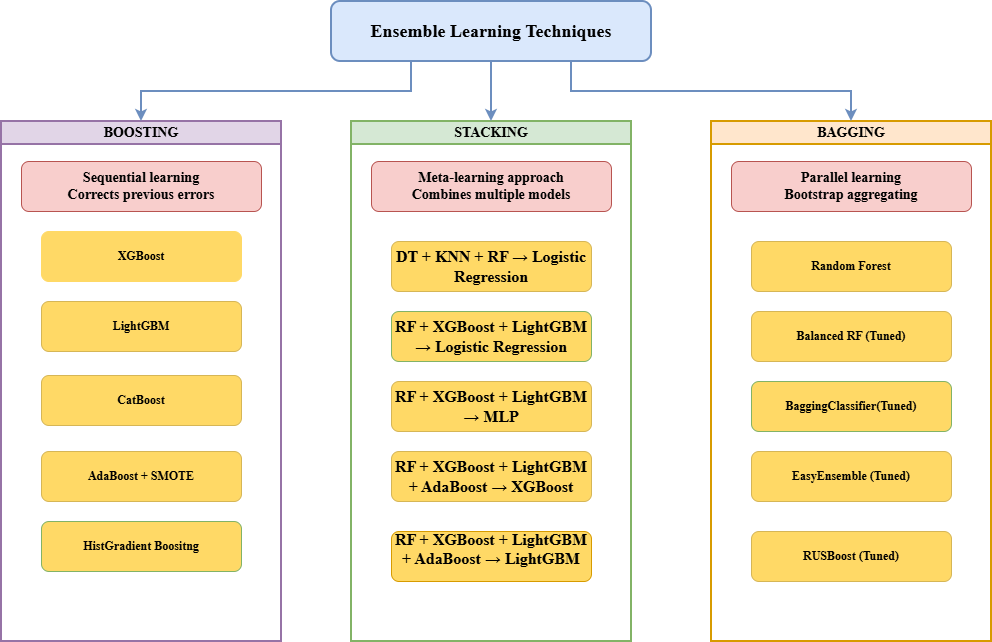

The diagram above was exported from draw.io. Its source (the exported page's mxGraphModel, read from the mxfile embedded in the PNG):
<mxGraphModel dx="1191" dy="694" grid="1" gridSize="10" guides="1" tooltips="1" connect="1" arrows="1" fold="1" page="1" pageScale="1" pageWidth="1169" pageHeight="827" math="0" shadow="0">
  <root>
    <mxCell id="0" />
    <mxCell id="1" parent="0" />
    <mxCell id="title" parent="1" style="rounded=1;whiteSpace=wrap;html=1;fontSize=18;fontStyle=1;fillColor=#dae8fc;strokeColor=#6c8ebf;strokeWidth=2;fontFamily=Times New Roman;" value="Ensemble Learning Techniques" vertex="1">
      <mxGeometry height="60" width="320" x="420" y="40" as="geometry" />
    </mxCell>
    <mxCell id="boosting-container" parent="1" style="swimlane;whiteSpace=wrap;html=1;fontSize=14;fontStyle=1;fillColor=light-dark(#E1D5E7,#97D077);strokeColor=#9673a6;strokeWidth=2;fontFamily=Times New Roman;" value="BOOSTING" vertex="1">
      <mxGeometry height="520" width="280" x="90" y="160" as="geometry" />
    </mxCell>
    <mxCell id="boosting-desc" parent="boosting-container" style="rounded=1;whiteSpace=wrap;html=1;fontSize=11;fillColor=#f8cecc;strokeColor=#b85450;align=center;fontStyle=1;fontFamily=Times New Roman;" value="&lt;font style=&quot;font-size: 14px;&quot;&gt;Sequential learning&lt;br&gt;Corrects previous errors&lt;/font&gt;" vertex="1">
      <mxGeometry height="50" width="240" x="20" y="40" as="geometry" />
    </mxCell>
    <mxCell id="boosting-model1" parent="boosting-container" style="rounded=1;whiteSpace=wrap;html=1;fontSize=12;fillColor=light-dark(#FFD966,#543300);strokeColor=#d6b656;fontStyle=1;fontFamily=Times New Roman;" value="AdaBoost + SMOTE" vertex="1">
      <mxGeometry height="50" width="200" x="40" y="330" as="geometry" />
    </mxCell>
    <mxCell id="boosting-model2" parent="boosting-container" style="rounded=1;whiteSpace=wrap;html=1;fontSize=12;fillColor=light-dark(#FFD966,#543300);strokeColor=#d6b656;fontStyle=1;fontFamily=Times New Roman;" value="CatBoost" vertex="1">
      <mxGeometry height="50" width="200" x="40" y="254" as="geometry" />
    </mxCell>
    <mxCell id="boosting-model3" parent="boosting-container" style="rounded=1;whiteSpace=wrap;html=1;fontSize=12;fillColor=light-dark(#FFD966,#543300);strokeColor=light-dark(#FFD966,#543300);fontStyle=1;fontFamily=Times New Roman;" value="XGBoost" vertex="1">
      <mxGeometry height="50" width="200" x="40" y="110" as="geometry" />
    </mxCell>
    <mxCell id="boosting-model4" parent="boosting-container" style="rounded=1;whiteSpace=wrap;html=1;fontSize=12;fillColor=light-dark(#FFD966,#543300);strokeColor=#d6b656;fontStyle=1;fontFamily=Times New Roman;" value="LightGBM" vertex="1">
      <mxGeometry height="50" width="200" x="40" y="180" as="geometry" />
    </mxCell>
    <mxCell id="CCKwY81cx5tFAH4C5WZF-2" parent="boosting-container" style="rounded=1;whiteSpace=wrap;html=1;fontSize=12;fillColor=light-dark(#FFD966,#543300);strokeColor=#82b366;fontStyle=1;fontFamily=Times New Roman;" value="HistGradient Boositng" vertex="1">
      <mxGeometry height="50" width="200" x="40" y="400" as="geometry" />
    </mxCell>
    <mxCell id="stacking-container" parent="1" style="swimlane;whiteSpace=wrap;html=1;fontSize=14;fontStyle=1;fillColor=#d5e8d4;strokeColor=#82b366;strokeWidth=2;fontFamily=Times New Roman;" value="STACKING" vertex="1">
      <mxGeometry height="520" width="280" x="440" y="160" as="geometry" />
    </mxCell>
    <mxCell id="stacking-desc" parent="stacking-container" style="rounded=1;whiteSpace=wrap;html=1;fontSize=11;fillColor=#f8cecc;strokeColor=#b85450;align=center;fontStyle=1;fontFamily=Times New Roman;" value="&lt;font style=&quot;font-size: 14px;&quot;&gt;Meta-learning approach&lt;br&gt;Combines multiple models&lt;/font&gt;" vertex="1">
      <mxGeometry height="50" width="240" x="20" y="40" as="geometry" />
    </mxCell>
    <mxCell id="stacking-model1" parent="stacking-container" style="rounded=1;whiteSpace=wrap;html=1;fontSize=12;fillColor=light-dark(#FFD966,#543300);strokeColor=#d6b656;fontStyle=1;fontFamily=Times New Roman;" value="&lt;div&gt;&lt;span style=&quot;font-size: 11.9552pt;&quot;&gt;DT + KNN + RF &lt;/span&gt;&lt;span style=&quot;font-size: 11.9552pt; font-style: italic;&quot;&gt;→ &lt;/span&gt;&lt;span style=&quot;font-size: 11.9552pt;&quot;&gt;Logistic Regression&lt;/span&gt;&lt;/div&gt;" vertex="1">
      <mxGeometry height="50" width="200" x="40" y="120" as="geometry" />
    </mxCell>
    <mxCell id="stacking-model2" parent="stacking-container" style="rounded=1;whiteSpace=wrap;html=1;fontSize=12;fillColor=light-dark(#FFD966,#543300);strokeColor=#82b366;fontStyle=1;fontFamily=Times New Roman;" value="&lt;div&gt;&lt;span style=&quot;font-size: 11.9552pt;&quot;&gt;RF + XGBoost + LightGBM &lt;/span&gt;&lt;span style=&quot;font-size: 11.9552pt; font-style: italic;&quot;&gt;→ &lt;/span&gt;&lt;span style=&quot;font-size: 11.9552pt;&quot;&gt;Logistic Regression&lt;/span&gt;&lt;/div&gt;" vertex="1">
      <mxGeometry height="50" width="200" x="40" y="190" as="geometry" />
    </mxCell>
    <mxCell id="stacking-model3" parent="stacking-container" style="rounded=1;whiteSpace=wrap;html=1;fontSize=12;fillColor=light-dark(#FFD966,#543300);strokeColor=#d6b656;fontStyle=1;fontFamily=Times New Roman;" value="&lt;br&gt;&lt;br&gt;&lt;div&gt;&lt;span style=&quot;font-size: 11.9552pt; color: rgb(0, 0, 0);&quot;&gt;RF + XGBoost + LightGBM &lt;/span&gt;&lt;span style=&quot;font-size: 11.9552pt; color: rgb(0, 0, 0); font-style: italic;&quot;&gt;→ &lt;/span&gt;&lt;span style=&quot;font-size: 11.9552pt; color: rgb(0, 0, 0);&quot;&gt;MLP&lt;/span&gt;&lt;/div&gt;&lt;br&gt;&lt;div&gt;&lt;br&gt;&lt;/div&gt;" vertex="1">
      <mxGeometry height="50" width="200" x="40" y="260" as="geometry" />
    </mxCell>
    <mxCell id="stacking-meta" parent="stacking-container" style="rounded=1;whiteSpace=wrap;html=1;fontSize=12;fillColor=light-dark(#FFD966,#543300);strokeColor=#d6b656;fontStyle=1;fontFamily=Times New Roman;" value="&lt;div&gt;&lt;span style=&quot;font-size: 11.9552pt;&quot;&gt;RF + XGBoost + LightGBM + AdaBoost &lt;/span&gt;&lt;span style=&quot;font-size: 11.9552pt; font-style: italic;&quot;&gt;→ &lt;/span&gt;&lt;span style=&quot;font-size: 11.9552pt;&quot;&gt;XGBoost&lt;/span&gt;&lt;/div&gt;" vertex="1">
      <mxGeometry height="50" width="200" x="40" y="330" as="geometry" />
    </mxCell>
    <mxCell id="CCKwY81cx5tFAH4C5WZF-1" parent="stacking-container" style="rounded=1;whiteSpace=wrap;html=1;fontSize=12;fillColor=light-dark(#FFD966,#543300);strokeColor=#d79b00;fontStyle=1;fontFamily=Times New Roman;" value="&#10;&#10;&lt;div&gt;&lt;span style=&quot;font-size: 11.9552pt; color: rgb(0, 0, 0);&quot;&gt;RF + XGBoost + LightGBM + AdaBoost &lt;/span&gt;&lt;span style=&quot;font-size: 11.9552pt; color: rgb(0, 0, 0); font-style: italic;&quot;&gt;→ &lt;/span&gt;&lt;span style=&quot;font-size: 11.9552pt; color: rgb(0, 0, 0);&quot;&gt;LightGBM&lt;/span&gt;&lt;/div&gt;&#10;&#10;&#10;" vertex="1">
      <mxGeometry height="50" width="200" x="40" y="410" as="geometry" />
    </mxCell>
    <mxCell id="bagging-container" parent="1" style="swimlane;whiteSpace=wrap;html=1;fontSize=14;fontStyle=1;fillColor=light-dark(#FFE6CC,#97D077);strokeColor=#d79b00;strokeWidth=2;fontFamily=Times New Roman;fillStyle=solid;" value="BAGGING" vertex="1">
      <mxGeometry height="520" width="280" x="800" y="160" as="geometry" />
    </mxCell>
    <mxCell id="bagging-desc" parent="bagging-container" style="rounded=1;whiteSpace=wrap;html=1;fontSize=11;fillColor=#f8cecc;strokeColor=#b85450;align=center;fontStyle=1;fontFamily=Times New Roman;" value="&lt;font style=&quot;font-size: 14px;&quot;&gt;Parallel learning&lt;br&gt;Bootstrap aggregating&lt;/font&gt;" vertex="1">
      <mxGeometry height="50" width="240" x="20" y="40" as="geometry" />
    </mxCell>
    <mxCell id="bagging-model1" parent="bagging-container" style="rounded=1;whiteSpace=wrap;html=1;fontSize=12;fillColor=light-dark(#FFD966,#543300);strokeColor=#d6b656;fontStyle=1;fontFamily=Times New Roman;" value="Random Forest" vertex="1">
      <mxGeometry height="50" width="200" x="40" y="120" as="geometry" />
    </mxCell>
    <mxCell id="bagging-model2" parent="bagging-container" style="rounded=1;whiteSpace=wrap;html=1;fontSize=12;fillColor=light-dark(#FFD966,#543300);strokeColor=#d6b656;fontStyle=1;fontFamily=Times New Roman;" value="Balanced RF (Tuned)" vertex="1">
      <mxGeometry height="50" width="200" x="40" y="190" as="geometry" />
    </mxCell>
    <mxCell id="bagging-model3" parent="bagging-container" style="rounded=1;whiteSpace=wrap;html=1;fontSize=12;fillColor=light-dark(#FFD966,#543300);strokeColor=#82b366;fontStyle=1;fontFamily=Times New Roman;" value="BaggingClassifier(Tuned)" vertex="1">
      <mxGeometry height="50" width="200" x="40" y="260" as="geometry" />
    </mxCell>
    <mxCell id="bagging-model4" parent="bagging-container" style="rounded=1;whiteSpace=wrap;html=1;fontSize=12;fillColor=light-dark(#FFD966,#543300);strokeColor=#d6b656;fontStyle=1;fontFamily=Times New Roman;" value="EasyEnsemble (Tuned)" vertex="1">
      <mxGeometry height="50" width="200" x="40" y="330" as="geometry" />
    </mxCell>
    <mxCell id="CCKwY81cx5tFAH4C5WZF-4" parent="bagging-container" style="rounded=1;whiteSpace=wrap;html=1;fontSize=12;fillColor=light-dark(#FFD966,#543300);strokeColor=#d6b656;fontStyle=1;fontFamily=Times New Roman;" value="RUSBoost (Tuned)" vertex="1">
      <mxGeometry height="50" width="200" x="40" y="410" as="geometry" />
    </mxCell>
    <mxCell id="arrow1" edge="1" parent="1" source="title" style="edgeStyle=orthogonalEdgeStyle;rounded=0;orthogonalLoop=1;jettySize=auto;html=1;exitX=0.25;exitY=1;exitDx=0;exitDy=0;entryX=0.5;entryY=0;entryDx=0;entryDy=0;strokeWidth=2;fillColor=#dae8fc;strokeColor=#6c8ebf;fontStyle=1;fontFamily=Times New Roman;" target="boosting-container">
      <mxGeometry relative="1" as="geometry" />
    </mxCell>
    <mxCell id="arrow2" edge="1" parent="1" source="title" style="edgeStyle=orthogonalEdgeStyle;rounded=0;orthogonalLoop=1;jettySize=auto;html=1;exitX=0.5;exitY=1;exitDx=0;exitDy=0;entryX=0.5;entryY=0;entryDx=0;entryDy=0;strokeWidth=2;fillColor=#dae8fc;strokeColor=#6c8ebf;fontStyle=1;fontFamily=Times New Roman;" target="stacking-container">
      <mxGeometry relative="1" as="geometry" />
    </mxCell>
    <mxCell id="arrow3" edge="1" parent="1" source="title" style="edgeStyle=orthogonalEdgeStyle;rounded=0;orthogonalLoop=1;jettySize=auto;html=1;exitX=0.75;exitY=1;exitDx=0;exitDy=0;entryX=0.5;entryY=0;entryDx=0;entryDy=0;strokeWidth=2;fillColor=#dae8fc;strokeColor=#6c8ebf;fontStyle=1;fontFamily=Times New Roman;" target="bagging-container">
      <mxGeometry relative="1" as="geometry" />
    </mxCell>
  </root>
</mxGraphModel>